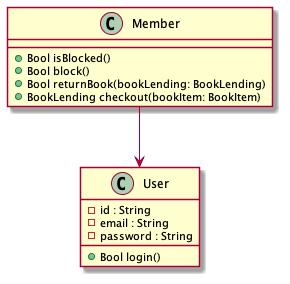

The diagram above was rendered by PlantUML. Its source (embedded in the PNG):
@startuml

Member       --> User

class User {
  - id : String
  - email : String
  - password : String
  + Bool login()
}

class Member {
  + Bool isBlocked()
  + Bool block()
  + Bool returnBook(bookLending: BookLending)
  + BookLending checkout(bookItem: BookItem)
}

@enduml